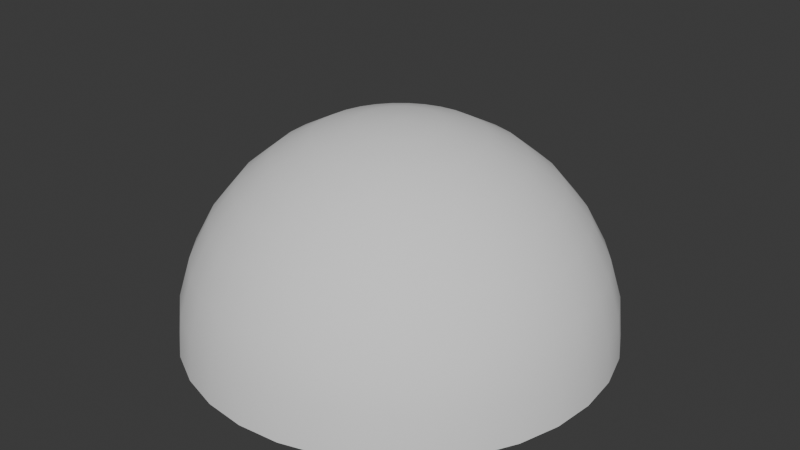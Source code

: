 # Source: OrbExplosion_Meshes.blend  (saved by Blender 4.1.24; exported with 4.5.12 LTS)
import bpy
from mathutils import Matrix  # noqa: F401  (used for matrix-valued properties, if any)

bpy.ops.wm.read_factory_settings(use_empty=True)
scene = bpy.context.scene
scene.name = 'Scene'

# ---- collections
col_collection = bpy.data.collections.new('Collection'); scene.collection.children.link(col_collection)

# ---- world
world_world = bpy.data.worlds.new('World'); scene.world = world_world
world_world.use_nodes = True; world_world.node_tree.nodes.clear()
_N = world_world.node_tree.nodes; _L = world_world.node_tree.links
n0 = _N.new('ShaderNodeOutputWorld'); n0.name = 'World Output'; n0.location = (300, 300)
n1 = _N.new('ShaderNodeBackground'); n1.name = 'Background'; n1.location = (10, 300)
n1.inputs[0].default_value = (0.05088, 0.05088, 0.05088, 1.0)
_L.new(n1.outputs[0], n0.inputs[0])
n0.is_active_output = True
world_world.color = (0.05088, 0.05088, 0.05088)
world_world.use_sun_shadow = False
world_world.sun_shadow_jitter_overblur = 0.0

# ---- meshes
me_sphere_002 = bpy.data.meshes.new('Sphere.002')
me_sphere_002.from_pydata([(0.0, 0.5556, 0.8315), (0.0, 0.8315, 0.5556), (0.0, 0.9808, 0.1951), (0.0, 1.0, 0.0), (0.03806, 0.1913, 0.9808), (0.07466, 0.3753, 0.9239), (0.1084, 0.5449, 0.8315), (0.1379, 0.6935, 0.7071), (0.1622, 0.8155, 0.5556), (0.1802, 0.9061, 0.3827), (0.1913, 0.9619, 0.1951), (0.1951, 0.9808, 0.0), (0.07466, 0.1802, 0.9808), (0.1464, 0.3536, 0.9239), (0.2126, 0.5133, 0.8315), (0.2706, 0.6533, 0.7071), (0.3182, 0.7682, 0.5556), (0.3536, 0.8536, 0.3827), (0.3753, 0.9061, 0.1951), (0.3827, 0.9239, 0.0), (0.1084, 0.1622, 0.9808), (0.2126, 0.3182, 0.9239), (0.3087, 0.4619, 0.8315), (0.3928, 0.5879, 0.7071), (0.4619, 0.6913, 0.5556), (0.5133, 0.7682, 0.3827), (0.5449, 0.8155, 0.1951), (0.5556, 0.8315, 0.0), (0.1379, 0.1379, 0.9808), (0.2706, 0.2706, 0.9239), (0.3928, 0.3928, 0.8315), (0.5, 0.5, 0.7071), (0.5879, 0.5879, 0.5556), (0.6533, 0.6533, 0.3827), (0.6935, 0.6935, 0.1951), (0.7071, 0.7071, 0.0), (0.1622, 0.1084, 0.9808), (0.3182, 0.2126, 0.9239), (0.4619, 0.3087, 0.8315), (0.5879, 0.3928, 0.7071), (0.6913, 0.4619, 0.5556), (0.7682, 0.5133, 0.3827), (0.8155, 0.5449, 0.1951), (0.8315, 0.5556, 0.0), (0.0, 0.0, 1.0), (0.1802, 0.07466, 0.9808), (0.3536, 0.1464, 0.9239), (0.5133, 0.2126, 0.8315), (0.6533, 0.2706, 0.7071), (0.7682, 0.3182, 0.5556), (0.8536, 0.3536, 0.3827), (0.9061, 0.3753, 0.1951), (0.9239, 0.3827, 0.0), (0.1913, 0.03806, 0.9808), (0.3753, 0.07466, 0.9239), (0.5449, 0.1084, 0.8315), (0.6935, 0.1379, 0.7071), (0.8155, 0.1622, 0.5556), (0.9061, 0.1802, 0.3827), (0.9619, 0.1913, 0.1951), (0.9808, 0.1951, 0.0), (0.1951, -1.118e-08, 0.9808), (0.3827, -2.235e-08, 0.9239), (0.5556, -5.215e-08, 0.8315), (0.7071, 1.49e-08, 0.7071), (0.8315, -8.941e-08, 0.5556), (0.9239, 4.47e-08, 0.3827), (0.9808, -8.941e-08, 0.1951), (1.0, -1.639e-07, 0.0), (0.1913, -0.03806, 0.9808), (0.3753, -0.07466, 0.9239), (0.5449, -0.1084, 0.8315), (0.6935, -0.1379, 0.7071), (0.8155, -0.1622, 0.5556), (0.9061, -0.1802, 0.3827), (0.9619, -0.1913, 0.1951), (0.9808, -0.1951, 0.0), (0.1802, -0.07466, 0.9808), (0.3536, -0.1464, 0.9239), (0.5133, -0.2126, 0.8315), (0.6533, -0.2706, 0.7071), (0.7682, -0.3182, 0.5556), (0.8536, -0.3536, 0.3827), (0.9061, -0.3753, 0.1951), (0.9239, -0.3827, 0.0), (0.1622, -0.1084, 0.9808), (0.3182, -0.2126, 0.9239), (0.4619, -0.3087, 0.8315), (0.5879, -0.3928, 0.7071), (0.6913, -0.4619, 0.5556), (0.7682, -0.5133, 0.3827), (0.8155, -0.5449, 0.1951), (0.8315, -0.5556, 0.0), (0.1379, -0.1379, 0.9808), (0.2706, -0.2706, 0.9239), (0.3928, -0.3928, 0.8315), (0.5, -0.5, 0.7071), (0.5879, -0.5879, 0.5556), (0.6533, -0.6533, 0.3827), (0.6935, -0.6935, 0.1951), (0.7071, -0.7071, 0.0), (0.1084, -0.1622, 0.9808), (0.2126, -0.3182, 0.9239), (0.3087, -0.4619, 0.8315), (0.3928, -0.5879, 0.7071), (0.4619, -0.6913, 0.5556), (0.5133, -0.7682, 0.3827), (0.5449, -0.8155, 0.1951), (0.5556, -0.8315, 0.0), (0.07466, -0.1802, 0.9808), (0.1464, -0.3536, 0.9239), (0.2126, -0.5133, 0.8315), (0.2706, -0.6533, 0.7071), (0.3182, -0.7682, 0.5556), (0.3536, -0.8536, 0.3827), (0.3753, -0.9061, 0.1951), (0.3827, -0.9239, 0.0), (0.03806, -0.1913, 0.9808), (0.07466, -0.3753, 0.9239), (0.1084, -0.5449, 0.8315), (0.1379, -0.6935, 0.7071), (0.1622, -0.8155, 0.5556), (0.1802, -0.9061, 0.3827), (0.1913, -0.9619, 0.1951), (0.1951, -0.9808, 0.0), (-7.451e-09, -0.1951, 0.9808), (-5.215e-08, -0.3827, 0.9239), (-9.686e-08, -0.5556, 0.8315), (-1.49e-08, -0.7071, 0.7071), (-1.043e-07, -0.8315, 0.5556), (2.98e-08, -0.9239, 0.3827), (-1.341e-07, -0.9808, 0.1951), (-3.278e-07, -1.0, 0.0), (-0.03806, -0.1913, 0.9808), (-0.07466, -0.3753, 0.9239), (-0.1084, -0.5449, 0.8315), (-0.1379, -0.6935, 0.7071), (-0.1622, -0.8155, 0.5556), (-0.1802, -0.9061, 0.3827), (-0.1913, -0.9619, 0.1951), (-0.1951, -0.9808, 0.0), (-0.07466, -0.1802, 0.9808), (-0.1464, -0.3536, 0.9239), (-0.2126, -0.5133, 0.8315), (-0.2706, -0.6533, 0.7071), (-0.3182, -0.7682, 0.5556), (-0.3536, -0.8536, 0.3827), (-0.3753, -0.9061, 0.1951), (-0.3827, -0.9239, 0.0), (-0.1084, -0.1622, 0.9808), (-0.2126, -0.3182, 0.9239), (-0.3087, -0.4619, 0.8315), (-0.3928, -0.5879, 0.7071), (-0.4619, -0.6913, 0.5556), (-0.5133, -0.7682, 0.3827), (-0.5449, -0.8155, 0.1951), (-0.5556, -0.8315, 0.0), (-0.1379, -0.1379, 0.9808), (-0.2706, -0.2706, 0.9239), (-0.3928, -0.3928, 0.8315), (-0.5, -0.5, 0.7071), (-0.5879, -0.5879, 0.5556), (-0.6533, -0.6533, 0.3827), (-0.6935, -0.6935, 0.1951), (-0.7071, -0.7071, 0.0), (-0.1622, -0.1084, 0.9808), (-0.3182, -0.2126, 0.9239), (-0.4619, -0.3087, 0.8315), (-0.5879, -0.3928, 0.7071), (-0.6913, -0.4619, 0.5556), (-0.7682, -0.5133, 0.3827), (-0.8155, -0.5449, 0.1951), (-0.8315, -0.5556, 0.0), (-0.1802, -0.07466, 0.9808), (-0.3536, -0.1464, 0.9239), (-0.5133, -0.2126, 0.8315), (-0.6533, -0.2706, 0.7071), (-0.7682, -0.3182, 0.5556), (-0.8536, -0.3536, 0.3827), (-0.9061, -0.3753, 0.1951), (-0.9239, -0.3827, 0.0), (-0.1913, -0.03806, 0.9808), (-0.3753, -0.07466, 0.9239), (-0.5449, -0.1084, 0.8315), (-0.6935, -0.1379, 0.7071), (-0.8155, -0.1622, 0.5556), (-0.9061, -0.1802, 0.3827), (-0.9619, -0.1913, 0.1951), (-0.9808, -0.1951, 0.0), (-0.1951, 1.863e-08, 0.9808), (-0.3827, 5.215e-08, 0.9239), (-0.5556, 1.49e-07, 0.8315), (-0.7071, 2.98e-08, 0.7071), (-0.8315, 1.639e-07, 0.5556), (-0.9239, 1.49e-08, 0.3827), (-0.9808, 2.682e-07, 0.1951), (-1.0, 4.47e-07, 0.0), (-0.1913, 0.03806, 0.9808), (-0.3753, 0.07466, 0.9239), (-0.5449, 0.1084, 0.8315), (-0.6935, 0.1379, 0.7071), (-0.8155, 0.1622, 0.5556), (-0.9061, 0.1802, 0.3827), (-0.9619, 0.1913, 0.1951), (-0.9808, 0.1951, 0.0), (-0.1802, 0.07466, 0.9808), (-0.3536, 0.1464, 0.9239), (-0.5133, 0.2126, 0.8315), (-0.6533, 0.2706, 0.7071), (-0.7682, 0.3182, 0.5556), (-0.8536, 0.3536, 0.3827), (-0.9061, 0.3753, 0.1951), (-0.9239, 0.3827, 0.0), (-0.1622, 0.1084, 0.9808), (-0.3182, 0.2126, 0.9239), (-0.4619, 0.3087, 0.8315), (-0.5879, 0.3928, 0.7071), (-0.6913, 0.4619, 0.5556), (-0.7682, 0.5133, 0.3827), (-0.8155, 0.5449, 0.1951), (-0.8315, 0.5556, 0.0), (-0.1379, 0.1379, 0.9808), (-0.2706, 0.2706, 0.9239), (-0.3928, 0.3928, 0.8315), (-0.5, 0.5, 0.7071), (-0.5879, 0.5879, 0.5556), (-0.6533, 0.6533, 0.3827), (-0.6935, 0.6935, 0.1951), (-0.7071, 0.7071, 0.0), (-0.1084, 0.1622, 0.9808), (-0.2126, 0.3182, 0.9239), (-0.3087, 0.4619, 0.8315), (-0.3928, 0.5879, 0.7071), (-0.4619, 0.6913, 0.5556), (-0.5133, 0.7682, 0.3827), (-0.5449, 0.8155, 0.1951), (-0.5556, 0.8315, 0.0), (-0.07466, 0.1802, 0.9808), (-0.1464, 0.3536, 0.9239), (-0.2126, 0.5133, 0.8315), (-0.2706, 0.6533, 0.7071), (-0.3182, 0.7682, 0.5556), (-0.3536, 0.8536, 0.3827), (-0.3753, 0.9061, 0.1951), (-0.3827, 0.9239, 0.0), (-0.03806, 0.1913, 0.9808), (-0.07466, 0.3753, 0.9239), (-0.1084, 0.5449, 0.8315), (-0.1379, 0.6935, 0.7071), (-0.1622, 0.8155, 0.5556), (-0.1802, 0.9061, 0.3827), (-0.1913, 0.9619, 0.1951), (-0.1951, 0.9808, 0.0), (1.49e-08, 0.1951, 0.9808), (6.706e-08, 0.3827, 0.9239), (8.941e-08, 0.7071, 0.7071), (5.96e-08, 0.9239, 0.3827)], [], [(255, 0, 6, 7), (1, 255, 7, 8), (256, 1, 8, 9), (2, 256, 9, 10), (3, 2, 10, 11), (253, 44, 4), (254, 253, 4, 5), (0, 254, 5, 6), (6, 5, 13, 14), (7, 6, 14, 15), (8, 7, 15, 16), (9, 8, 16, 17), (10, 9, 17, 18), (11, 10, 18, 19), (4, 44, 12), (5, 4, 12, 13), (18, 17, 25, 26), (19, 18, 26, 27), (12, 44, 20), (13, 12, 20, 21), (14, 13, 21, 22), (15, 14, 22, 23), (16, 15, 23, 24), (17, 16, 24, 25), (23, 22, 30, 31), (24, 23, 31, 32), (25, 24, 32, 33), (26, 25, 33, 34), (27, 26, 34, 35), (20, 44, 28), (21, 20, 28, 29), (22, 21, 29, 30), (35, 34, 42, 43), (28, 44, 36), (29, 28, 36, 37), (30, 29, 37, 38), (31, 30, 38, 39), (32, 31, 39, 40), (33, 32, 40, 41), (34, 33, 41, 42), (39, 38, 47, 48), (40, 39, 48, 49), (41, 40, 49, 50), (42, 41, 50, 51), (43, 42, 51, 52), (36, 44, 45), (37, 36, 45, 46), (38, 37, 46, 47), (52, 51, 59, 60), (45, 44, 53), (46, 45, 53, 54), (47, 46, 54, 55), (48, 47, 55, 56), (49, 48, 56, 57), (50, 49, 57, 58), (51, 50, 58, 59), (57, 56, 64, 65), (58, 57, 65, 66), (59, 58, 66, 67), (60, 59, 67, 68), (53, 44, 61), (54, 53, 61, 62), (55, 54, 62, 63), (56, 55, 63, 64), (62, 61, 69, 70), (63, 62, 70, 71), (64, 63, 71, 72), (65, 64, 72, 73), (66, 65, 73, 74), (67, 66, 74, 75), (68, 67, 75, 76), (61, 44, 69), (74, 73, 81, 82), (75, 74, 82, 83), (76, 75, 83, 84), (69, 44, 77), (70, 69, 77, 78), (71, 70, 78, 79), (72, 71, 79, 80), (73, 72, 80, 81), (78, 77, 85, 86), (79, 78, 86, 87), (80, 79, 87, 88), (81, 80, 88, 89), (82, 81, 89, 90), (83, 82, 90, 91), (84, 83, 91, 92), (77, 44, 85), (90, 89, 97, 98), (91, 90, 98, 99), (92, 91, 99, 100), (85, 44, 93), (86, 85, 93, 94), (87, 86, 94, 95), (88, 87, 95, 96), (89, 88, 96, 97), (95, 94, 102, 103), (96, 95, 103, 104), (97, 96, 104, 105), (98, 97, 105, 106), (99, 98, 106, 107), (100, 99, 107, 108), (93, 44, 101), (94, 93, 101, 102), (107, 106, 114, 115), (108, 107, 115, 116), (101, 44, 109), (102, 101, 109, 110), (103, 102, 110, 111), (104, 103, 111, 112), (105, 104, 112, 113), (106, 105, 113, 114), (111, 110, 118, 119), (112, 111, 119, 120), (113, 112, 120, 121), (114, 113, 121, 122), (115, 114, 122, 123), (116, 115, 123, 124), (109, 44, 117), (110, 109, 117, 118), (123, 122, 130, 131), (124, 123, 131, 132), (117, 44, 125), (118, 117, 125, 126), (119, 118, 126, 127), (120, 119, 127, 128), (121, 120, 128, 129), (122, 121, 129, 130), (128, 127, 135, 136), (129, 128, 136, 137), (130, 129, 137, 138), (131, 130, 138, 139), (132, 131, 139, 140), (125, 44, 133), (126, 125, 133, 134), (127, 126, 134, 135), (140, 139, 147, 148), (133, 44, 141), (134, 133, 141, 142), (135, 134, 142, 143), (136, 135, 143, 144), (137, 136, 144, 145), (138, 137, 145, 146), (139, 138, 146, 147), (145, 144, 152, 153), (146, 145, 153, 154), (147, 146, 154, 155), (148, 147, 155, 156), (141, 44, 149), (142, 141, 149, 150), (143, 142, 150, 151), (144, 143, 151, 152), (149, 44, 157), (150, 149, 157, 158), (151, 150, 158, 159), (152, 151, 159, 160), (153, 152, 160, 161), (154, 153, 161, 162), (155, 154, 162, 163), (156, 155, 163, 164), (161, 160, 168, 169), (162, 161, 169, 170), (163, 162, 170, 171), (164, 163, 171, 172), (157, 44, 165), (158, 157, 165, 166), (159, 158, 166, 167), (160, 159, 167, 168), (166, 165, 173, 174), (167, 166, 174, 175), (168, 167, 175, 176), (169, 168, 176, 177), (170, 169, 177, 178), (171, 170, 178, 179), (172, 171, 179, 180), (165, 44, 173), (178, 177, 185, 186), (179, 178, 186, 187), (180, 179, 187, 188), (173, 44, 181), (174, 173, 181, 182), (175, 174, 182, 183), (176, 175, 183, 184), (177, 176, 184, 185), (182, 181, 189, 190), (183, 182, 190, 191), (184, 183, 191, 192), (185, 184, 192, 193), (186, 185, 193, 194), (187, 186, 194, 195), (188, 187, 195, 196), (181, 44, 189), (194, 193, 201, 202), (195, 194, 202, 203), (196, 195, 203, 204), (189, 44, 197), (190, 189, 197, 198), (191, 190, 198, 199), (192, 191, 199, 200), (193, 192, 200, 201), (199, 198, 206, 207), (200, 199, 207, 208), (201, 200, 208, 209), (202, 201, 209, 210), (203, 202, 210, 211), (204, 203, 211, 212), (197, 44, 205), (198, 197, 205, 206), (211, 210, 218, 219), (212, 211, 219, 220), (205, 44, 213), (206, 205, 213, 214), (207, 206, 214, 215), (208, 207, 215, 216), (209, 208, 216, 217), (210, 209, 217, 218), (216, 215, 223, 224), (217, 216, 224, 225), (218, 217, 225, 226), (219, 218, 226, 227), (220, 219, 227, 228), (213, 44, 221), (214, 213, 221, 222), (215, 214, 222, 223), (228, 227, 235, 236), (221, 44, 229), (222, 221, 229, 230), (223, 222, 230, 231), (224, 223, 231, 232), (225, 224, 232, 233), (226, 225, 233, 234), (227, 226, 234, 235), (232, 231, 239, 240), (233, 232, 240, 241), (234, 233, 241, 242), (235, 234, 242, 243), (236, 235, 243, 244), (229, 44, 237), (230, 229, 237, 238), (231, 230, 238, 239), (244, 243, 251, 252), (237, 44, 245), (238, 237, 245, 246), (239, 238, 246, 247), (240, 239, 247, 248), (241, 240, 248, 249), (242, 241, 249, 250), (243, 242, 250, 251), (249, 248, 255, 1), (250, 249, 1, 256), (251, 250, 256, 2), (252, 251, 2, 3), (245, 44, 253), (246, 245, 253, 254), (247, 246, 254, 0), (248, 247, 0, 255)])
me_sphere_002.polygons.foreach_set('use_smooth', [True] * 256)
_uv = me_sphere_002.uv_layers.new(name='UVMap')
_uv.uv.foreach_set('vector', [0.75, 0.5678, 0.75, 0.7269, 0.7188, 0.7269, 0.7188, 0.5678, 0.75, 0.4221, 0.75, 0.5678, 0.7188, 0.5678, 0.7188, 0.4221, 0.75, 0.2814, 0.75, 0.4221, 0.7188, 0.4221, 0.7188, 0.2814, 0.75, 0.146, 0.75, 0.2814, 0.7188, 0.2814, 0.7188, 0.146, 0.75, 0.002284, 0.75, 0.146, 0.7188, 0.146, 0.7188, 0.002284, 0.75, 0.9375, 0.7344, 1.0, 0.7188, 0.9375, 0.75, 0.8564, 0.75, 0.9375, 0.7188, 0.9375, 0.7188, 0.8564, 0.75, 0.7269, 0.75, 0.8564, 0.7188, 0.8564, 0.7188, 0.7269, 0.7188, 0.7269, 0.7188, 0.8564, 0.6875, 0.8564, 0.6875, 0.7269, 0.7188, 0.5678, 0.7188, 0.7269, 0.6875, 0.7269, 0.6875, 0.5678, 0.7188, 0.4221, 0.7188, 0.5678, 0.6875, 0.5678, 0.6875, 0.4221, 0.7188, 0.2814, 0.7188, 0.4221, 0.6875, 0.4221, 0.6875, 0.2814, 0.7188, 0.146, 0.7188, 0.2814, 0.6875, 0.2814, 0.6875, 0.146, 0.7188, 0.002284, 0.7188, 0.146, 0.6875, 0.146, 0.6875, 0.002284, 0.7188, 0.9375, 0.7031, 1.0, 0.6875, 0.9375, 0.7188, 0.8564, 0.7188, 0.9375, 0.6875, 0.9375, 0.6875, 0.8564, 0.6875, 0.146, 0.6875, 0.2814, 0.6563, 0.2814, 0.6562, 0.146, 0.6875, 0.002284, 0.6875, 0.146, 0.6562, 0.146, 0.6562, 0.002284, 0.6875, 0.9375, 0.6719, 1.0, 0.6562, 0.9375, 0.6875, 0.8564, 0.6875, 0.9375, 0.6562, 0.9375, 0.6562, 0.8564, 0.6875, 0.7269, 0.6875, 0.8564, 0.6562, 0.8564, 0.6562, 0.7269, 0.6875, 0.5678, 0.6875, 0.7269, 0.6562, 0.7269, 0.6562, 0.5678, 0.6875, 0.4221, 0.6875, 0.5678, 0.6562, 0.5678, 0.6562, 0.4221, 0.6875, 0.2814, 0.6875, 0.4221, 0.6562, 0.4221, 0.6563, 0.2814, 0.6562, 0.5678, 0.6562, 0.7269, 0.625, 0.7269, 0.625, 0.5678, 0.6562, 0.4221, 0.6562, 0.5678, 0.625, 0.5678, 0.625, 0.4221, 0.6563, 0.2814, 0.6562, 0.4221, 0.625, 0.4221, 0.625, 0.2814, 0.6562, 0.146, 0.6563, 0.2814, 0.625, 0.2814, 0.625, 0.146, 0.6562, 0.002284, 0.6562, 0.146, 0.625, 0.146, 0.625, 0.002284, 0.6562, 0.9375, 0.6406, 1.0, 0.625, 0.9375, 0.6562, 0.8564, 0.6562, 0.9375, 0.625, 0.9375, 0.625, 0.8564, 0.6562, 0.7269, 0.6562, 0.8564, 0.625, 0.8564, 0.625, 0.7269, 0.625, 0.002284, 0.625, 0.146, 0.5938, 0.146, 0.5938, 0.002284, 0.625, 0.9375, 0.6094, 1.0, 0.5938, 0.9375, 0.625, 0.8564, 0.625, 0.9375, 0.5938, 0.9375, 0.5938, 0.8564, 0.625, 0.7269, 0.625, 0.8564, 0.5938, 0.8564, 0.5938, 0.7269, 0.625, 0.5678, 0.625, 0.7269, 0.5938, 0.7269, 0.5938, 0.5678, 0.625, 0.4221, 0.625, 0.5678, 0.5938, 0.5678, 0.5938, 0.4221, 0.625, 0.2814, 0.625, 0.4221, 0.5938, 0.4221, 0.5938, 0.2814, 0.625, 0.146, 0.625, 0.2814, 0.5938, 0.2814, 0.5938, 0.146, 0.5938, 0.5678, 0.5938, 0.7269, 0.5625, 0.7269, 0.5625, 0.5678, 0.5938, 0.4221, 0.5938, 0.5678, 0.5625, 0.5678, 0.5625, 0.4221, 0.5938, 0.2814, 0.5938, 0.4221, 0.5625, 0.4221, 0.5625, 0.2814, 0.5938, 0.146, 0.5938, 0.2814, 0.5625, 0.2814, 0.5625, 0.146, 0.5938, 0.002284, 0.5938, 0.146, 0.5625, 0.146, 0.5625, 0.002284, 0.5938, 0.9375, 0.5781, 1.0, 0.5625, 0.9375, 0.5938, 0.8564, 0.5938, 0.9375, 0.5625, 0.9375, 0.5625, 0.8564, 0.5938, 0.7269, 0.5938, 0.8564, 0.5625, 0.8564, 0.5625, 0.7269, 0.5625, 0.002284, 0.5625, 0.146, 0.5312, 0.146, 0.5312, 0.002284, 0.5625, 0.9375, 0.5469, 1.0, 0.5312, 0.9375, 0.5625, 0.8564, 0.5625, 0.9375, 0.5312, 0.9375, 0.5312, 0.8564, 0.5625, 0.7269, 0.5625, 0.8564, 0.5312, 0.8564, 0.5312, 0.7269, 0.5625, 0.5678, 0.5625, 0.7269, 0.5312, 0.7269, 0.5312, 0.5678, 0.5625, 0.4221, 0.5625, 0.5678, 0.5312, 0.5678, 0.5312, 0.4221, 0.5625, 0.2814, 0.5625, 0.4221, 0.5312, 0.4221, 0.5313, 0.2814, 0.5625, 0.146, 0.5625, 0.2814, 0.5313, 0.2814, 0.5312, 0.146, 0.5312, 0.4221, 0.5312, 0.5678, 0.5, 0.5678, 0.5, 0.4221, 0.5313, 0.2814, 0.5312, 0.4221, 0.5, 0.4221, 0.5, 0.2814, 0.5312, 0.146, 0.5313, 0.2814, 0.5, 0.2814, 0.5, 0.146, 0.5312, 0.002284, 0.5312, 0.146, 0.5, 0.146, 0.5, 0.002284, 0.5312, 0.9375, 0.5156, 1.0, 0.5, 0.9375, 0.5312, 0.8564, 0.5312, 0.9375, 0.5, 0.9375, 0.5, 0.8564, 0.5312, 0.7269, 0.5312, 0.8564, 0.5, 0.8564, 0.5, 0.7269, 0.5312, 0.5678, 0.5312, 0.7269, 0.5, 0.7269, 0.5, 0.5678, 0.5, 0.8564, 0.5, 0.9375, 0.4688, 0.9375, 0.4688, 0.8564, 0.5, 0.7269, 0.5, 0.8564, 0.4688, 0.8564, 0.4688, 0.7269, 0.5, 0.5678, 0.5, 0.7269, 0.4688, 0.7269, 0.4688, 0.5678, 0.5, 0.4221, 0.5, 0.5678, 0.4688, 0.5678, 0.4687, 0.4221, 0.5, 0.2814, 0.5, 0.4221, 0.4687, 0.4221, 0.4688, 0.2814, 0.5, 0.146, 0.5, 0.2814, 0.4688, 0.2814, 0.4687, 0.146, 0.5, 0.002284, 0.5, 0.146, 0.4687, 0.146, 0.4687, 0.002284, 0.5, 0.9375, 0.4844, 1.0, 0.4688, 0.9375, 0.4688, 0.2814, 0.4687, 0.4221, 0.4375, 0.4221, 0.4375, 0.2814, 0.4687, 0.146, 0.4688, 0.2814, 0.4375, 0.2814, 0.4375, 0.146, 0.4687, 0.002284, 0.4687, 0.146, 0.4375, 0.146, 0.4375, 0.002284, 0.4688, 0.9375, 0.4531, 1.0, 0.4375, 0.9375, 0.4688, 0.8564, 0.4688, 0.9375, 0.4375, 0.9375, 0.4375, 0.8564, 0.4688, 0.7269, 0.4688, 0.8564, 0.4375, 0.8564, 0.4375, 0.7269, 0.4688, 0.5678, 0.4688, 0.7269, 0.4375, 0.7269, 0.4375, 0.5678, 0.4687, 0.4221, 0.4688, 0.5678, 0.4375, 0.5678, 0.4375, 0.4221, 0.4375, 0.8564, 0.4375, 0.9375, 0.4062, 0.9375, 0.4062, 0.8564, 0.4375, 0.7269, 0.4375, 0.8564, 0.4062, 0.8564, 0.4062, 0.7269, 0.4375, 0.5678, 0.4375, 0.7269, 0.4062, 0.7269, 0.4062, 0.5678, 0.4375, 0.4221, 0.4375, 0.5678, 0.4062, 0.5678, 0.4062, 0.4221, 0.4375, 0.2814, 0.4375, 0.4221, 0.4062, 0.4221, 0.4062, 0.2814, 0.4375, 0.146, 0.4375, 0.2814, 0.4062, 0.2814, 0.4062, 0.146, 0.4375, 0.002284, 0.4375, 0.146, 0.4062, 0.146, 0.4062, 0.002284, 0.4375, 0.9375, 0.4219, 1.0, 0.4062, 0.9375, 0.4062, 0.2814, 0.4062, 0.4221, 0.375, 0.4221, 0.375, 0.2814, 0.4062, 0.146, 0.4062, 0.2814, 0.375, 0.2814, 0.375, 0.146, 0.4062, 0.002284, 0.4062, 0.146, 0.375, 0.146, 0.375, 0.002284, 0.4062, 0.9375, 0.3906, 1.0, 0.375, 0.9375, 0.4062, 0.8564, 0.4062, 0.9375, 0.375, 0.9375, 0.375, 0.8564, 0.4062, 0.7269, 0.4062, 0.8564, 0.375, 0.8564, 0.375, 0.7269, 0.4062, 0.5678, 0.4062, 0.7269, 0.375, 0.7269, 0.375, 0.5678, 0.4062, 0.4221, 0.4062, 0.5678, 0.375, 0.5678, 0.375, 0.4221, 0.375, 0.7269, 0.375, 0.8564, 0.3438, 0.8564, 0.3438, 0.7269, 0.375, 0.5678, 0.375, 0.7269, 0.3438, 0.7269, 0.3438, 0.5678, 0.375, 0.4221, 0.375, 0.5678, 0.3438, 0.5678, 0.3437, 0.4221, 0.375, 0.2814, 0.375, 0.4221, 0.3437, 0.4221, 0.3438, 0.2814, 0.375, 0.146, 0.375, 0.2814, 0.3438, 0.2814, 0.3437, 0.146, 0.375, 0.002284, 0.375, 0.146, 0.3437, 0.146, 0.3437, 0.002284, 0.375, 0.9375, 0.3594, 1.0, 0.3438, 0.9375, 0.375, 0.8564, 0.375, 0.9375, 0.3438, 0.9375, 0.3438, 0.8564, 0.3437, 0.146, 0.3438, 0.2814, 0.3125, 0.2814, 0.3125, 0.146, 0.3437, 0.002284, 0.3437, 0.146, 0.3125, 0.146, 0.3125, 0.002284, 0.3438, 0.9375, 0.3281, 1.0, 0.3125, 0.9375, 0.3438, 0.8564, 0.3438, 0.9375, 0.3125, 0.9375, 0.3125, 0.8564, 0.3438, 0.7269, 0.3438, 0.8564, 0.3125, 0.8564, 0.3125, 0.7269, 0.3438, 0.5678, 0.3438, 0.7269, 0.3125, 0.7269, 0.3125, 0.5678, 0.3437, 0.4221, 0.3438, 0.5678, 0.3125, 0.5678, 0.3125, 0.4221, 0.3438, 0.2814, 0.3437, 0.4221, 0.3125, 0.4221, 0.3125, 0.2814, 0.3125, 0.7269, 0.3125, 0.8564, 0.2812, 0.8564, 0.2812, 0.7269, 0.3125, 0.5678, 0.3125, 0.7269, 0.2812, 0.7269, 0.2812, 0.5678, 0.3125, 0.4221, 0.3125, 0.5678, 0.2812, 0.5678, 0.2812, 0.4221, 0.3125, 0.2814, 0.3125, 0.4221, 0.2812, 0.4221, 0.2812, 0.2814, 0.3125, 0.146, 0.3125, 0.2814, 0.2812, 0.2814, 0.2812, 0.146, 0.3125, 0.002284, 0.3125, 0.146, 0.2812, 0.146, 0.2812, 0.002284, 0.3125, 0.9375, 0.2969, 1.0, 0.2812, 0.9375, 0.3125, 0.8564, 0.3125, 0.9375, 0.2812, 0.9375, 0.2812, 0.8564, 0.2812, 0.146, 0.2812, 0.2814, 0.25, 0.2814, 0.25, 0.146, 0.2812, 0.002284, 0.2812, 0.146, 0.25, 0.146, 0.25, 0.002284, 0.2812, 0.9375, 0.2656, 1.0, 0.25, 0.9375, 0.2812, 0.8564, 0.2812, 0.9375, 0.25, 0.9375, 0.25, 0.8564, 0.2812, 0.7269, 0.2812, 0.8564, 0.25, 0.8564, 0.25, 0.7269, 0.2812, 0.5678, 0.2812, 0.7269, 0.25, 0.7269, 0.25, 0.5678, 0.2812, 0.4221, 0.2812, 0.5678, 0.25, 0.5678, 0.25, 0.4221, 0.2812, 0.2814, 0.2812, 0.4221, 0.25, 0.4221, 0.25, 0.2814, 0.25, 0.5678, 0.25, 0.7269, 0.2188, 0.7269, 0.2187, 0.5678, 0.25, 0.4221, 0.25, 0.5678, 0.2187, 0.5678, 0.2188, 0.4221, 0.25, 0.2814, 0.25, 0.4221, 0.2188, 0.4221, 0.2188, 0.2814, 0.25, 0.146, 0.25, 0.2814, 0.2188, 0.2814, 0.2187, 0.146, 0.25, 0.002284, 0.25, 0.146, 0.2187, 0.146, 0.2187, 0.002284, 0.25, 0.9375, 0.2344, 1.0, 0.2188, 0.9375, 0.25, 0.8564, 0.25, 0.9375, 0.2188, 0.9375, 0.2188, 0.8564, 0.25, 0.7269, 0.25, 0.8564, 0.2188, 0.8564, 0.2188, 0.7269, 0.2187, 0.002284, 0.2187, 0.146, 0.1875, 0.146, 0.1875, 0.002284, 0.2188, 0.9375, 0.2031, 1.0, 0.1875, 0.9375, 0.2188, 0.8564, 0.2188, 0.9375, 0.1875, 0.9375, 0.1875, 0.8564, 0.2188, 0.7269, 0.2188, 0.8564, 0.1875, 0.8564, 0.1875, 0.7269, 0.2187, 0.5678, 0.2188, 0.7269, 0.1875, 0.7269, 0.1875, 0.5678, 0.2188, 0.4221, 0.2187, 0.5678, 0.1875, 0.5678, 0.1875, 0.4221, 0.2188, 0.2814, 0.2188, 0.4221, 0.1875, 0.4221, 0.1875, 0.2814, 0.2187, 0.146, 0.2188, 0.2814, 0.1875, 0.2814, 0.1875, 0.146, 0.1875, 0.4221, 0.1875, 0.5678, 0.1562, 0.5678, 0.1562, 0.4221, 0.1875, 0.2814, 0.1875, 0.4221, 0.1562, 0.4221, 0.1563, 0.2814, 0.1875, 0.146, 0.1875, 0.2814, 0.1563, 0.2814, 0.1562, 0.146, 0.1875, 0.002284, 0.1875, 0.146, 0.1562, 0.146, 0.1562, 0.002284, 0.1875, 0.9375, 0.1719, 1.0, 0.1563, 0.9375, 0.1875, 0.8564, 0.1875, 0.9375, 0.1563, 0.9375, 0.1562, 0.8564, 0.1875, 0.7269, 0.1875, 0.8564, 0.1562, 0.8564, 0.1562, 0.7269, 0.1875, 0.5678, 0.1875, 0.7269, 0.1562, 0.7269, 0.1562, 0.5678, 0.1563, 0.9375, 0.1406, 1.0, 0.125, 0.9375, 0.1562, 0.8564, 0.1563, 0.9375, 0.125, 0.9375, 0.125, 0.8564, 0.1562, 0.7269, 0.1562, 0.8564, 0.125, 0.8564, 0.125, 0.7269, 0.1562, 0.5678, 0.1562, 0.7269, 0.125, 0.7269, 0.125, 0.5678, 0.1562, 0.4221, 0.1562, 0.5678, 0.125, 0.5678, 0.125, 0.4221, 0.1563, 0.2814, 0.1562, 0.4221, 0.125, 0.4221, 0.125, 0.2814, 0.1562, 0.146, 0.1563, 0.2814, 0.125, 0.2814, 0.125, 0.146, 0.1562, 0.002284, 0.1562, 0.146, 0.125, 0.146, 0.125, 0.002284, 0.125, 0.4221, 0.125, 0.5678, 0.09375, 0.5678, 0.09375, 0.4221, 0.125, 0.2814, 0.125, 0.4221, 0.09375, 0.4221, 0.09375, 0.2814, 0.125, 0.146, 0.125, 0.2814, 0.09375, 0.2814, 0.09375, 0.146, 0.125, 0.002284, 0.125, 0.146, 0.09375, 0.146, 0.09375, 0.002284, 0.125, 0.9375, 0.1094, 1.0, 0.09375, 0.9375, 0.125, 0.8564, 0.125, 0.9375, 0.09375, 0.9375, 0.09375, 0.8564, 0.125, 0.7269, 0.125, 0.8564, 0.09375, 0.8564, 0.09375, 0.7269, 0.125, 0.5678, 0.125, 0.7269, 0.09375, 0.7269, 0.09375, 0.5678, 0.09375, 0.8564, 0.09375, 0.9375, 0.0625, 0.9375, 0.0625, 0.8564, 0.09375, 0.7269, 0.09375, 0.8564, 0.0625, 0.8564, 0.0625, 0.7269, 0.09375, 0.5678, 0.09375, 0.7269, 0.0625, 0.7269, 0.0625, 0.5678, 0.09375, 0.4221, 0.09375, 0.5678, 0.0625, 0.5678, 0.0625, 0.4221, 0.09375, 0.2814, 0.09375, 0.4221, 0.0625, 0.4221, 0.0625, 0.2814, 0.09375, 0.146, 0.09375, 0.2814, 0.0625, 0.2814, 0.0625, 0.146, 0.09375, 0.002284, 0.09375, 0.146, 0.0625, 0.146, 0.0625, 0.002284, 0.09375, 0.9375, 0.07812, 1.0, 0.0625, 0.9375, 0.0625, 0.2814, 0.0625, 0.4221, 0.03125, 0.4221, 0.03125, 0.2814, 0.0625, 0.146, 0.0625, 0.2814, 0.03125, 0.2814, 0.03125, 0.146, 0.0625, 0.002284, 0.0625, 0.146, 0.03125, 0.146, 0.03125, 0.002284, 0.0625, 0.9375, 0.04687, 1.0, 0.03125, 0.9375, 0.0625, 0.8564, 0.0625, 0.9375, 0.03125, 0.9375, 0.03125, 0.8564, 0.0625, 0.7269, 0.0625, 0.8564, 0.03125, 0.8564, 0.03125, 0.7269, 0.0625, 0.5678, 0.0625, 0.7269, 0.03125, 0.7269, 0.03125, 0.5678, 0.0625, 0.4221, 0.0625, 0.5678, 0.03125, 0.5678, 0.03125, 0.4221, 0.03125, 0.8564, 0.03125, 0.9375, 0.0, 0.9375, 0.0, 0.8564, 0.03125, 0.7269, 0.03125, 0.8564, 0.0, 0.8564, 0.0, 0.7269, 0.03125, 0.5678, 0.03125, 0.7269, 0.0, 0.7269, 0.0, 0.5678, 0.03125, 0.4221, 0.03125, 0.5678, 0.0, 0.5678, 9.465e-09, 0.4221, 0.03125, 0.2814, 0.03125, 0.4221, 9.465e-09, 0.4221, 3.26e-08, 0.2814, 0.03125, 0.146, 0.03125, 0.2814, 3.26e-08, 0.2814, 2.093e-10, 0.146, 0.03125, 0.002284, 0.03125, 0.146, 2.093e-10, 0.146, 1.682e-10, 0.002284, 0.03125, 0.9375, 0.01562, 1.0, 0.0, 0.9375, 1.0, 0.2814, 1.0, 0.4221, 0.9687, 0.4221, 0.9688, 0.2814, 1.0, 0.146, 1.0, 0.2814, 0.9688, 0.2814, 0.9687, 0.146, 1.0, 0.002284, 1.0, 0.146, 0.9687, 0.146, 0.9687, 0.002284, 1.0, 0.9375, 0.9844, 1.0, 0.9688, 0.9375, 1.0, 0.8564, 1.0, 0.9375, 0.9688, 0.9375, 0.9687, 0.8564, 1.0, 0.7269, 1.0, 0.8564, 0.9687, 0.8564, 0.9687, 0.7269, 1.0, 0.5678, 1.0, 0.7269, 0.9687, 0.7269, 0.9688, 0.5678, 1.0, 0.4221, 1.0, 0.5678, 0.9688, 0.5678, 0.9687, 0.4221, 0.9687, 0.7269, 0.9687, 0.8564, 0.9375, 0.8564, 0.9375, 0.7269, 0.9688, 0.5678, 0.9687, 0.7269, 0.9375, 0.7269, 0.9375, 0.5678, 0.9687, 0.4221, 0.9688, 0.5678, 0.9375, 0.5678, 0.9375, 0.4221, 0.9688, 0.2814, 0.9687, 0.4221, 0.9375, 0.4221, 0.9375, 0.2814, 0.9687, 0.146, 0.9688, 0.2814, 0.9375, 0.2814, 0.9375, 0.146, 0.9687, 0.002284, 0.9687, 0.146, 0.9375, 0.146, 0.9375, 0.002284, 0.9688, 0.9375, 0.9531, 1.0, 0.9375, 0.9375, 0.9687, 0.8564, 0.9688, 0.9375, 0.9375, 0.9375, 0.9375, 0.8564, 0.9375, 0.146, 0.9375, 0.2814, 0.9063, 0.2814, 0.9062, 0.146, 0.9375, 0.002284, 0.9375, 0.146, 0.9062, 0.146, 0.9062, 0.002284, 0.9375, 0.9375, 0.9219, 1.0, 0.9062, 0.9375, 0.9375, 0.8564, 0.9375, 0.9375, 0.9062, 0.9375, 0.9062, 0.8564, 0.9375, 0.7269, 0.9375, 0.8564, 0.9062, 0.8564, 0.9062, 0.7269, 0.9375, 0.5678, 0.9375, 0.7269, 0.9062, 0.7269, 0.9062, 0.5678, 0.9375, 0.4221, 0.9375, 0.5678, 0.9062, 0.5678, 0.9062, 0.4221, 0.9375, 0.2814, 0.9375, 0.4221, 0.9062, 0.4221, 0.9063, 0.2814, 0.9062, 0.5678, 0.9062, 0.7269, 0.875, 0.7269, 0.875, 0.5678, 0.9062, 0.4221, 0.9062, 0.5678, 0.875, 0.5678, 0.875, 0.4221, 0.9063, 0.2814, 0.9062, 0.4221, 0.875, 0.4221, 0.875, 0.2814, 0.9062, 0.146, 0.9063, 0.2814, 0.875, 0.2814, 0.875, 0.146, 0.9062, 0.002284, 0.9062, 0.146, 0.875, 0.146, 0.875, 0.002284, 0.9062, 0.9375, 0.8906, 1.0, 0.875, 0.9375, 0.9062, 0.8564, 0.9062, 0.9375, 0.875, 0.9375, 0.875, 0.8564, 0.9062, 0.7269, 0.9062, 0.8564, 0.875, 0.8564, 0.875, 0.7269, 0.875, 0.002284, 0.875, 0.146, 0.8437, 0.146, 0.8437, 0.002284, 0.875, 0.9375, 0.8594, 1.0, 0.8438, 0.9375, 0.875, 0.8564, 0.875, 0.9375, 0.8438, 0.9375, 0.8438, 0.8564, 0.875, 0.7269, 0.875, 0.8564, 0.8438, 0.8564, 0.8437, 0.7269, 0.875, 0.5678, 0.875, 0.7269, 0.8437, 0.7269, 0.8438, 0.5678, 0.875, 0.4221, 0.875, 0.5678, 0.8438, 0.5678, 0.8437, 0.4221, 0.875, 0.2814, 0.875, 0.4221, 0.8437, 0.4221, 0.8438, 0.2814, 0.875, 0.146, 0.875, 0.2814, 0.8438, 0.2814, 0.8437, 0.146, 0.8438, 0.5678, 0.8437, 0.7269, 0.8125, 0.7269, 0.8125, 0.5678, 0.8437, 0.4221, 0.8438, 0.5678, 0.8125, 0.5678, 0.8125, 0.4221, 0.8438, 0.2814, 0.8437, 0.4221, 0.8125, 0.4221, 0.8125, 0.2814, 0.8437, 0.146, 0.8438, 0.2814, 0.8125, 0.2814, 0.8125, 0.146, 0.8437, 0.002284, 0.8437, 0.146, 0.8125, 0.146, 0.8125, 0.002284, 0.8438, 0.9375, 0.8281, 1.0, 0.8125, 0.9375, 0.8438, 0.8564, 0.8438, 0.9375, 0.8125, 0.9375, 0.8125, 0.8564, 0.8437, 0.7269, 0.8438, 0.8564, 0.8125, 0.8564, 0.8125, 0.7269, 0.8125, 0.002284, 0.8125, 0.146, 0.7812, 0.146, 0.7812, 0.002284, 0.8125, 0.9375, 0.7969, 1.0, 0.7812, 0.9375, 0.8125, 0.8564, 0.8125, 0.9375, 0.7812, 0.9375, 0.7812, 0.8564, 0.8125, 0.7269, 0.8125, 0.8564, 0.7812, 0.8564, 0.7812, 0.7269, 0.8125, 0.5678, 0.8125, 0.7269, 0.7812, 0.7269, 0.7812, 0.5678, 0.8125, 0.4221, 0.8125, 0.5678, 0.7812, 0.5678, 0.7812, 0.4221, 0.8125, 0.2814, 0.8125, 0.4221, 0.7812, 0.4221, 0.7813, 0.2814, 0.8125, 0.146, 0.8125, 0.2814, 0.7813, 0.2814, 0.7812, 0.146, 0.7812, 0.4221, 0.7812, 0.5678, 0.75, 0.5678, 0.75, 0.4221, 0.7813, 0.2814, 0.7812, 0.4221, 0.75, 0.4221, 0.75, 0.2814, 0.7812, 0.146, 0.7813, 0.2814, 0.75, 0.2814, 0.75, 0.146, 0.7812, 0.002284, 0.7812, 0.146, 0.75, 0.146, 0.75, 0.002284, 0.7812, 0.9375, 0.7656, 1.0, 0.75, 0.9375, 0.7812, 0.8564, 0.7812, 0.9375, 0.75, 0.9375, 0.75, 0.8564, 0.7812, 0.7269, 0.7812, 0.8564, 0.75, 0.8564, 0.75, 0.7269, 0.7812, 0.5678, 0.7812, 0.7269, 0.75, 0.7269, 0.75, 0.5678])
me_sphere_002.update()

# ---- objects
ob_hemisphere01 = bpy.data.objects.new('Hemisphere01', me_sphere_002)

# ---- transforms, parenting, visibility, modifiers, constraints
ob_hemisphere01.location = (0.0, 0.0, 0.0)

# ---- collection membership
col_collection.objects.link(ob_hemisphere01)

# ---- scene / render settings (as saved in the file)
scene.frame_start = 1; scene.frame_end = 250; scene.frame_set(1)
scene.render.engine = 'BLENDER_EEVEE_NEXT'
scene.cycles.sampling_pattern = 'TABULATED_SOBOL'
scene.eevee.ray_tracing_options.trace_max_roughness = 0.0
bpy.context.view_layer.update()

# ---- added for rendering (the .blend has no active camera and no usable light): camera, sun
cam_auto = bpy.data.cameras.new('AutoCamera')
cam_auto.lens = 50.0
cam_auto.sensor_width = 36.0
cam_auto.clip_end = 1000.0
ob_auto_camera = bpy.data.objects.new('AutoCamera', cam_auto)
scene.collection.objects.link(ob_auto_camera)
ob_auto_camera.location = (2.77567, -3.33081, 2.72054)
ob_auto_camera.rotation_euler = (1.09748, -7.21219e-08, 0.694738)
scene.camera = ob_auto_camera
light_auto_sun = bpy.data.lights.new('AutoSun', 'SUN')
light_auto_sun.energy = 3.0
light_auto_sun.angle = 0.0523599
ob_auto_sun = bpy.data.objects.new('AutoSun', light_auto_sun)
scene.collection.objects.link(ob_auto_sun)
ob_auto_sun.rotation_euler = (0.872665, 0.174533, 0.523599)
bpy.context.view_layer.update()
